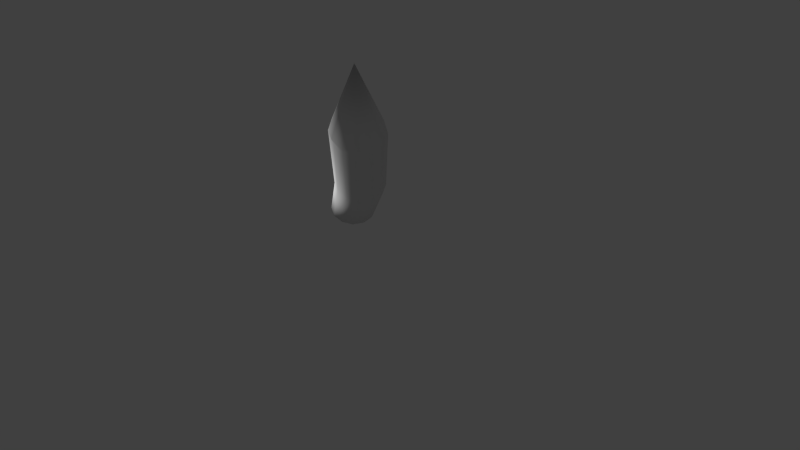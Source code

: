 # Source: stake.blend  (saved by Blender 2.66.0; exported with 4.5.12 LTS)
import bpy
from mathutils import Matrix  # noqa: F401  (used for matrix-valued properties, if any)

bpy.ops.wm.read_factory_settings(use_empty=True)
scene = bpy.context.scene
scene.name = 'Scene'

# ---- collections
col_collection_1 = bpy.data.collections.new('Collection 1'); scene.collection.children.link(col_collection_1)

# ---- materials (node trees are filled in below, after node groups)
mat_bark = bpy.data.materials.new('bark')
mat_bark.alpha_threshold = 0.0
mat_bark.use_transparent_shadow = False
mat_bark.preview_render_type = 'FLAT'
mat_bark.roughness = 0.5
mat_bark.specular_intensity = 0.1061
mat_bark.line_color = (0.0, 0.0, 0.0, 1.0)
mat_tip = bpy.data.materials.new('tip')
mat_tip.alpha_threshold = 0.0
mat_tip.use_transparent_shadow = False
mat_tip.roughness = 0.5
mat_tip.line_color = (0.0, 0.0, 0.0, 1.0)

# ---- material node trees

# ---- world
world_world = bpy.data.worlds.new('World'); scene.world = world_world
world_world.color = (0.05088, 0.05088, 0.05088)
world_world.use_sun_shadow = False
world_world.sun_shadow_jitter_overblur = 0.0
world_world.cycles.sampling_method = 'MANUAL'
world_world.cycles.sample_map_resolution = 256

# ---- cameras
cam_camera = bpy.data.cameras.new('Camera')
cam_camera.clip_end = 100.0
cam_camera.lens = 35.0
cam_camera.sensor_width = 32.0
cam_camera.sensor_height = 18.0
cam_camera.ortho_scale = 7.314
cam_camera.dof.focus_distance = 0.0
cam_camera.dof.aperture_fstop = 128.0

# ---- lights
light_lamp = bpy.data.lights.new('Lamp', 'POINT')
light_lamp.transmission_factor = 0.0
light_lamp.cutoff_distance = 30.0
light_lamp.energy = 100.0
light_lamp.shadow_buffer_clip_start = 1.001
light_lamp.shadow_soft_size = 0.1
light_lamp.shadow_maximum_resolution = 0.006
light_lamp.use_absolute_resolution = True
light_lamp.cycles.use_multiple_importance_sampling = False

# ---- meshes
me_grid_000 = bpy.data.meshes.new('Grid.000')
me_grid_000.from_pydata([(1.571, -2.098, 0.3783), (0.6184, -0.8859, 0.3495), (0.6658, -0.9226, 0.3743), (0.7202, -0.7491, 0.3484), (0.7544, -0.7927, 0.3621), (0.8464, -0.7085, 0.302), (0.88, -0.7625, 0.3071), (0.8849, -0.6643, 0.1922), (0.9105, -0.7047, 0.1984), (0.9027, -0.7151, 0.08514), (0.9327, -0.7654, 0.0898), (0.8034, -0.7396, -0.02528), (0.8477, -0.8006, -0.01376), (0.7175, -0.8638, -0.06324), (0.7712, -0.9285, -0.06039), (0.5865, -0.9262, -0.07323), (0.6299, -0.9857, -0.06198), (0.5266, -1.018, -0.003185), (0.5571, -1.089, 0.006744), (0.4325, -1.017, 0.091), (0.4762, -1.077, 0.1023), (0.4696, -1.042, 0.1986), (0.5044, -1.086, 0.2241), (0.5143, -0.9273, 0.3014), (0.5379, -0.9797, 0.3143), (-0.1977, 0.283, 0.0884), (-0.08222, 0.3759, 0.08326), (0.01643, 0.4431, 0.02127), (0.07183, 0.4666, -0.08097), (0.06913, 0.4402, -0.1961), (0.009062, 0.3708, -0.2932), (-0.09229, 0.2771, -0.3462), (-0.2078, 0.1842, -0.3411), (-0.3064, 0.117, -0.2791), (-0.3618, 0.09345, -0.1769), (-0.3591, 0.1199, -0.06179), (-0.299, 0.1893, 0.03531), (-1.413, 1.656, 0.0191), (-1.299, 1.751, 0.01473), (-1.201, 1.821, -0.04667), (-1.146, 1.847, -0.1487), (-1.148, 1.822, -0.2639), (-1.207, 1.753, -0.3615), (-1.307, 1.658, -0.4154), (-1.421, 1.563, -0.411), (-1.519, 1.494, -0.3496), (-1.574, 1.468, -0.2476), (-1.572, 1.493, -0.1324), (-1.513, 1.562, -0.03474)], [], [(1, 2, 4, 3), (3, 4, 6, 5), (5, 6, 8, 7), (7, 8, 10, 9), (9, 10, 12, 11), (11, 12, 14, 13), (13, 14, 16, 15), (15, 16, 18, 17), (17, 18, 20, 19), (19, 20, 22, 21), (23, 24, 2, 1), (21, 22, 24, 23), (4, 2, 0), (23, 1, 25, 36), (6, 4, 0), (8, 6, 0), (2, 24, 0), (20, 18, 0), (10, 8, 0), (22, 20, 0), (12, 10, 0), (24, 22, 0), (16, 14, 0), (14, 12, 0), (18, 16, 0), (29, 30, 42, 41), (19, 21, 35, 34), (15, 17, 33, 32), (11, 13, 31, 30), (7, 9, 29, 28), (3, 5, 27, 26), (1, 3, 26, 25), (21, 23, 36, 35), (17, 19, 34, 33), (13, 15, 32, 31), (9, 11, 30, 29), (5, 7, 28, 27), (36, 25, 37, 48), (30, 31, 43, 42), (31, 32, 44, 43), (25, 26, 38, 37), (32, 33, 45, 44), (26, 27, 39, 38), (33, 34, 46, 45), (27, 28, 40, 39), (34, 35, 47, 46), (28, 29, 41, 40), (35, 36, 48, 47), (48, 37, 38, 39, 40, 41, 42, 43, 44, 45, 46, 47)])
me_grid_000.polygons.foreach_set('use_smooth', [True] * 49)
me_grid_000.polygons.foreach_set('material_index', [1, 1, 1, 1, 1, 1, 1, 1, 1, 1, 1, 1, 1, 0, 1, 1, 1, 1, 1, 1, 1, 1, 1, 1, 1, 0, 0, 0, 0, 0, 0, 0, 0, 0, 0, 0, 0, 0, 0, 0, 0, 0, 0, 0, 0, 0, 0, 0, 1])
_uv = me_grid_000.uv_layers.new(name='UVMap')
_uv.uv.foreach_set('vector', [0.5995, 0.2816, 0.5987, 0.3645, 0.4863, 0.3116, 0.4867, 0.2376, 0.4867, 0.2376, 0.4863, 0.3116, 0.3759, 0.3768, 0.3644, 0.2883, 0.6165, 0.2811, 0.6148, 0.3594, 0.4909, 0.2979, 0.4877, 0.2383, 0.4877, 0.2383, 0.4909, 0.2979, 0.3706, 0.3798, 0.3459, 0.295, 0.5866, 0.2768, 0.5836, 0.3557, 0.4746, 0.3218, 0.4717, 0.237, 0.4717, 0.237, 0.4746, 0.3218, 0.3803, 0.3986, 0.369, 0.2873, 0.5864, 0.2738, 0.5885, 0.365, 0.474, 0.3258, 0.4748, 0.2398, 0.4748, 0.2398, 0.474, 0.3258, 0.3823, 0.3847, 0.3662, 0.2914, 0.5974, 0.269, 0.5925, 0.3675, 0.4701, 0.3265, 0.4726, 0.2301, 0.4726, 0.2301, 0.4701, 0.3265, 0.3831, 0.3885, 0.365, 0.2908, 0.4909, 0.237, 0.4937, 0.3292, 0.3725, 0.3914, 0.3646, 0.281, 0.5979, 0.2684, 0.5962, 0.3705, 0.4937, 0.3292, 0.4909, 0.237, 0.4863, 0.3116, 0.5987, 0.3645, 0.473, 0.9378, 0.3842, 0.66, 0.3255, 0.6817, 0.3362, 0.1952, 0.398, 0.1945, 0.3759, 0.3768, 0.4863, 0.3116, 0.473, 0.9378, 0.49, 0.302, 0.6125, 0.3575, 0.4746, 0.9314, 0.3725, 0.3914, 0.4937, 0.3292, 0.4736, 0.94, 0.4701, 0.3265, 0.5925, 0.3675, 0.4713, 0.9336, 0.3712, 0.3865, 0.49, 0.302, 0.4746, 0.9314, 0.3831, 0.3885, 0.4701, 0.3265, 0.4713, 0.9336, 0.4746, 0.3218, 0.5836, 0.3557, 0.4767, 0.9217, 0.4937, 0.3292, 0.5962, 0.3705, 0.4736, 0.94, 0.474, 0.3258, 0.5885, 0.365, 0.472, 0.9401, 0.3803, 0.3986, 0.4746, 0.3218, 0.4767, 0.9217, 0.3823, 0.3847, 0.474, 0.3258, 0.472, 0.9401, 0.09645, 0.1941, 0.03927, 0.1927, 0.05517, -0.2683, 0.1157, -0.2675, 0.4985, 0.6422, 0.4417, 0.6817, 0.4601, 0.1968, 0.52, 0.198, -0.08722, 0.6367, -0.147, 0.6653, -0.1351, 0.1858, -0.07616, 0.1875, 0.03065, 0.6369, -0.02851, 0.6537, -0.01804, 0.1907, 0.03927, 0.1927, 0.1493, 0.6535, 0.08861, 0.6701, 0.09645, 0.1941, 0.1548, 0.1937, 0.2672, 0.6593, 0.2078, 0.676, 0.2142, 0.1949, 0.2747, 0.1944, 0.3255, 0.6817, 0.2672, 0.6593, 0.2747, 0.1944, 0.3362, 0.1952, 0.4417, 0.6817, 0.3842, 0.66, 0.398, 0.1945, 0.4601, 0.1968, 0.5558, 0.6659, 0.4985, 0.6422, 0.52, 0.198, 0.5795, 0.2013, -0.02851, 0.6537, -0.08722, 0.6367, -0.07616, 0.1875, -0.01804, 0.1907, 0.08861, 0.6701, 0.03065, 0.6369, 0.03927, 0.1927, 0.09645, 0.1941, 0.2078, 0.676, 0.1493, 0.6535, 0.1548, 0.1937, 0.2142, 0.1949, 0.398, 0.1945, 0.3362, 0.1952, 0.3481, -0.264, 0.4043, -0.2639, 0.03927, 0.1927, -0.01804, 0.1907, -0.005601, -0.2718, 0.05517, -0.2683, -0.01804, 0.1907, -0.07616, 0.1875, -0.06657, -0.2759, -0.005601, -0.2718, 0.3362, 0.1952, 0.2747, 0.1944, 0.2916, -0.2644, 0.3481, -0.264, -0.07616, 0.1875, -0.1351, 0.1858, -0.1279, -0.2806, -0.06657, -0.2759, 0.2747, 0.1944, 0.2142, 0.1949, 0.234, -0.2652, 0.2916, -0.2644, 0.5795, 0.2013, 0.52, 0.198, 0.5172, -0.2622, 0.5762, -0.2632, 0.2142, 0.1949, 0.1548, 0.1937, 0.1758, -0.2662, 0.234, -0.2652, 0.52, 0.198, 0.4601, 0.1968, 0.4603, -0.2621, 0.5172, -0.2622, 0.1548, 0.1937, 0.09645, 0.1941, 0.1157, -0.2675, 0.1758, -0.2662, 0.4601, 0.1968, 0.398, 0.1945, 0.4043, -0.2639, 0.4603, -0.2621, 0.5311, 0.4644, 0.5553, 0.4974, 0.5645, 0.5385, 0.5556, 0.5775, 0.5301, 0.6036, 0.4946, 0.6087, 0.4592, 0.5907, 0.4342, 0.5549, 0.4267, 0.5119, 0.438, 0.4739, 0.4642, 0.4507, 0.498, 0.4475])
me_grid_000.materials.append(mat_bark)
me_grid_000.materials.append(mat_tip)
me_grid_000.use_remesh_preserve_volume = False
me_grid_000.use_remesh_preserve_attributes = False
me_grid_000.use_mirror_vertex_groups = False
me_grid_000.update()

# ---- objects
ob_grid_000 = bpy.data.objects.new('Grid.000', me_grid_000)
ob_lamp = bpy.data.objects.new('Lamp', light_lamp)
ob_camera = bpy.data.objects.new('Camera', cam_camera)

# ---- transforms, parenting, visibility, modifiers, constraints
ob_grid_000.location = (0.6819, -0.7994, 1.651)
ob_grid_000.rotation_euler = (-0.5828, -0.1831, 0.1842)
ob_grid_000.lineart.crease_threshold = 0.0
ob_lamp.location = (-1.209, -1.874, 1.586)
ob_lamp.rotation_euler = (0.06328, -1.186, 2.399)
ob_lamp.lock_rotations_4d = False
ob_lamp.empty_display_type = 'ARROWS'
ob_lamp.color = (0.0, 0.0, 0.0, 0.0)
ob_lamp.lineart.crease_threshold = 0.0
ob_camera.location = (7.481, -6.508, 5.344)
ob_camera.rotation_euler = (1.109, 0.01082, 0.8149)
ob_camera.lock_rotations_4d = False
ob_camera.empty_display_type = 'ARROWS'
ob_camera.color = (0.0, 0.0, 0.0, 0.0)
ob_camera.display_type = 'WIRE'
ob_camera.lineart.crease_threshold = 0.0

# ---- collection membership
col_collection_1.objects.link(ob_grid_000)
col_collection_1.objects.link(ob_lamp)
col_collection_1.objects.link(ob_camera)

# ---- scene / render settings (as saved in the file)
scene.camera = ob_camera
scene.frame_start = 1; scene.frame_end = 250; scene.frame_set(1)
scene.render.engine = 'BLENDER_EEVEE_NEXT'
scene.render.image_settings.color_mode = 'RGB'
scene.render.image_settings.compression = 90
scene.render.resolution_percentage = 50
scene.render.dither_intensity = 0.0
scene.render.bake_margin = 2
scene.cycles.use_denoising = False
scene.cycles.samples = 10
scene.cycles.sampling_pattern = 'TABULATED_SOBOL'
scene.cycles.light_sampling_threshold = 0.0
scene.cycles.use_adaptive_sampling = False
scene.cycles.use_light_tree = False
scene.cycles.blur_glossy = 0.0
scene.cycles.volume_bounces = 1
scene.cycles.pixel_filter_type = 'GAUSSIAN'
scene.cycles.sample_clamp_indirect = 0.0
scene.view_settings.view_transform = 'Standard'
bpy.context.view_layer.update()
